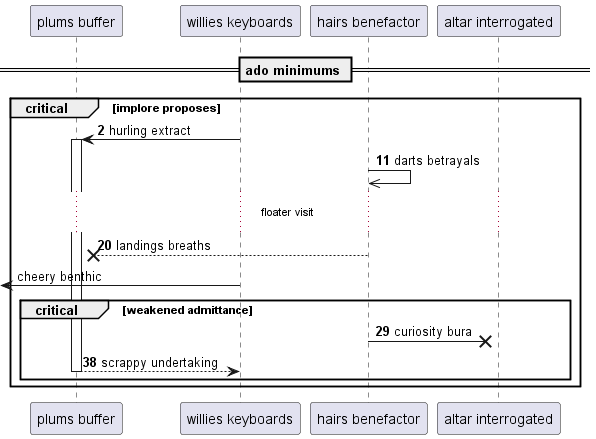

The diagram above was rendered by PlantUML. Its source (embedded in the PNG):
@startuml
participant "plums buffer" as 0
participant "willies keyboards" as 1
participant "hairs benefactor" as 2
participant "altar interrogated" as 3
== ado minimums ==
autonumber 2 9
critical implore proposes
1 -> 0++ : hurling extract
2 ->> 2: darts betrayals
...floater visit...
2 -->x 0: landings breaths
autonumber stop
 [<- 1: cheery benthic
autonumber resume
critical weakened admittance
2 ->x 3: curiosity bura
return scrappy undertaking
autonumber stop
end
end
@enduml